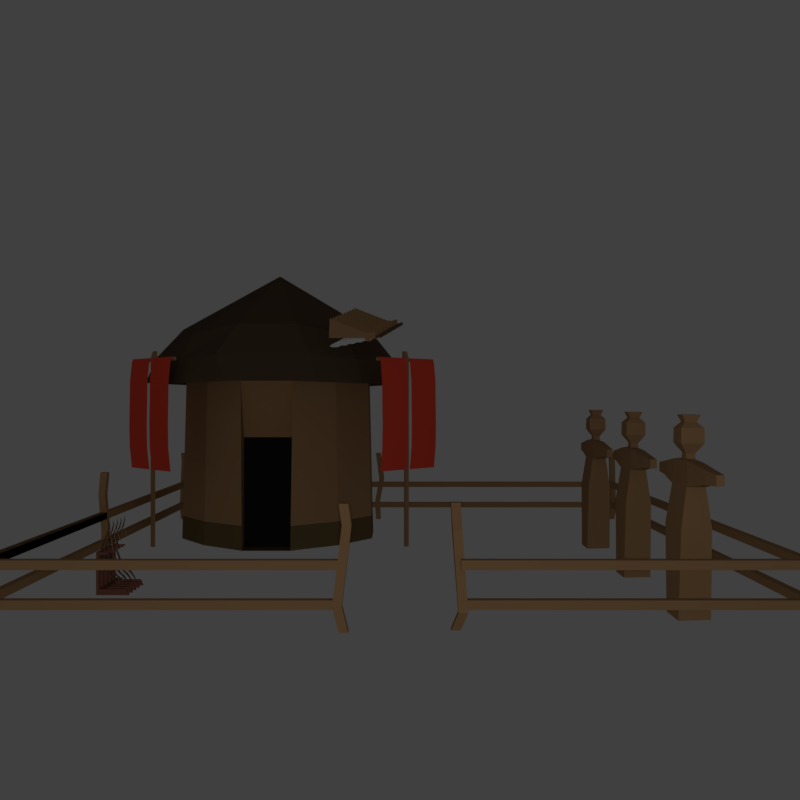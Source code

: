 # Source: Barracks_Human_.blend  (saved by Blender 2.79.0; exported with 4.5.12 LTS)
import bpy
from mathutils import Matrix  # noqa: F401  (used for matrix-valued properties, if any)

bpy.ops.wm.read_factory_settings(use_empty=True)
scene = bpy.context.scene
scene.name = 'Scene'

# ---- collections
col_collection_6 = bpy.data.collections.new('Collection 6'); scene.collection.children.link(col_collection_6)
col_collection_8 = bpy.data.collections.new('Collection 8'); scene.collection.children.link(col_collection_8)
col_collection_9 = bpy.data.collections.new('Collection 9'); scene.collection.children.link(col_collection_9)
col_collection_18 = bpy.data.collections.new('Collection 18'); scene.collection.children.link(col_collection_18)

# ---- materials (node trees are filled in below, after node groups)
mat_straw = bpy.data.materials.new('Straw')
mat_straw.alpha_threshold = 0.0
mat_straw.use_transparent_shadow = False
mat_straw.diffuse_color = (0.3424, 0.1985, 0.09584, 1.0)
mat_straw.roughness = 0.5
mat_straw.specular_intensity = 0.0
mat_hilt = bpy.data.materials.new('Hilt')
mat_hilt.alpha_threshold = 0.0
mat_hilt.use_transparent_shadow = False
mat_hilt.diffuse_color = (0.1473, 0.0757, 0.04041, 1.0)
mat_hilt.roughness = 0.5
mat_hilt.specular_intensity = 0.0
mat_black = bpy.data.materials.new('Black')
mat_black.alpha_threshold = 0.0
mat_black.use_transparent_shadow = False
mat_black.diffuse_color = (0.01109, 0.01109, 0.01109, 1.0)
mat_black.roughness = 0.5
mat_black.specular_intensity = 0.0
mat_belt = bpy.data.materials.new('Belt')
mat_belt.alpha_threshold = 0.0
mat_belt.use_transparent_shadow = False
mat_belt.diffuse_color = (0.09084, 0.06018, 0.03625, 1.0)
mat_belt.roughness = 0.5
mat_belt.specular_intensity = 0.0
mat_pants_001 = bpy.data.materials.new('Pants.001')
mat_pants_001.alpha_threshold = 0.0
mat_pants_001.use_transparent_shadow = False
mat_pants_001.diffuse_color = (0.1376, 0.092, 0.04125, 1.0)
mat_pants_001.roughness = 0.5
mat_pants_001.specular_intensity = 0.0
mat_metal_003 = bpy.data.materials.new('Metal.003')
mat_metal_003.alpha_threshold = 0.0
mat_metal_003.use_transparent_shadow = False
mat_metal_003.diffuse_color = (0.1785, 0.1498, 0.3032, 1.0)
mat_metal_003.roughness = 0.5
mat_metal_003.specular_intensity = 0.0
mat_metal_dark_002 = bpy.data.materials.new('Metal Dark.002')
mat_metal_dark_002.alpha_threshold = 0.0
mat_metal_dark_002.use_transparent_shadow = False
mat_metal_dark_002.diffuse_color = (0.09694, 0.07576, 0.1523, 1.0)
mat_metal_dark_002.roughness = 0.5
mat_metal_dark_002.specular_intensity = 0.0
mat_blade_002 = bpy.data.materials.new('Blade.002')
mat_blade_002.alpha_threshold = 0.0
mat_blade_002.use_transparent_shadow = False
mat_blade_002.diffuse_color = (0.5705, 0.5705, 0.5705, 1.0)
mat_blade_002.roughness = 0.5
mat_blade_highlight_002 = bpy.data.materials.new('Blade highlight.002')
mat_blade_highlight_002.alpha_threshold = 0.0
mat_blade_highlight_002.use_transparent_shadow = False
mat_blade_highlight_002.diffuse_color = (1.0, 1.0, 1.0, 1.0)
mat_blade_highlight_002.roughness = 0.5
mat_underclothes_001 = bpy.data.materials.new('Underclothes.001')
mat_underclothes_001.alpha_threshold = 0.0
mat_underclothes_001.use_transparent_shadow = False
mat_underclothes_001.diffuse_color = (0.05222, 0.05222, 0.05222, 1.0)
mat_underclothes_001.roughness = 0.5
mat_underclothes_001.specular_intensity = 0.0
mat_skin = bpy.data.materials.new('Skin')
mat_skin.alpha_threshold = 0.0
mat_skin.use_transparent_shadow = False
mat_skin.diffuse_color = (0.9404, 0.6221, 0.3694, 1.0)
mat_skin.roughness = 0.5
mat_skin.specular_intensity = 0.0
mat_skin.line_color = (0.0, 0.0, 0.0, 1.0)
mat_wood = bpy.data.materials.new('Wood')
mat_wood.alpha_threshold = 0.0
mat_wood.use_transparent_shadow = False
mat_wood.diffuse_color = (0.1845, 0.0719, 0.05061, 1.0)
mat_wood.roughness = 0.5
mat_wood.specular_intensity = 0.0
mat_emblem = bpy.data.materials.new('Emblem')
mat_emblem.alpha_threshold = 0.0
mat_emblem.use_transparent_shadow = False
mat_emblem.diffuse_color = (0.8, 0.06998, 0.03708, 1.0)
mat_emblem.roughness = 0.5
mat_emblem.specular_intensity = 0.0

# ---- material node trees

# ---- world
world_world = bpy.data.worlds.new('World'); scene.world = world_world
world_world.color = (0.05088, 0.05088, 0.05088)
world_world.use_sun_shadow = False
world_world.sun_shadow_jitter_overblur = 0.0
world_world.cycles.sampling_method = 'MANUAL'

# ---- cameras
cam_camera = bpy.data.cameras.new('Camera')
cam_camera.clip_end = 100.0
cam_camera.lens = 35.0
cam_camera.sensor_width = 32.0
cam_camera.sensor_height = 18.0
cam_camera.display_size = 2.0
cam_camera.dof.focus_distance = 0.0
cam_camera.dof.aperture_fstop = 128.0
cam_camera.dof.aperture_blades = 6

# ---- lights
light_point = bpy.data.lights.new('Point', 'POINT')
light_point.transmission_factor = 0.0
light_point.energy = 500.0
light_point.shadow_buffer_clip_start = 0.5
light_point.shadow_soft_size = 0.1
light_point.shadow_maximum_resolution = 0.006
light_point.use_absolute_resolution = True

# ---- meshes
me_cube_002 = bpy.data.meshes.new('Cube.002')
me_cube_002.from_pydata([], [], [])
me_cube_002.use_remesh_preserve_volume = False
me_cube_002.use_remesh_preserve_attributes = False
me_cube_002.use_mirror_vertex_groups = False
me_cube_002.update()
me_cube_020 = bpy.data.meshes.new('Cube.020')
me_cube_020.from_pydata([(-1.0, -1.0, -21.0), (-1.0, 0.06589, 45.72), (-0.6161, 0.2525, -21.0), (-1.0, 1.0, 45.72), (1.0, -1.0, -21.0), (1.0, 0.06589, 45.72), (0.6161, 0.2525, -21.0), (1.0, 1.0, 45.72), (-1.0, -1.0, 43.38), (-1.0, 1.0, 43.38), (1.0, 1.0, 43.38), (1.0, -1.0, 43.38), (-0.6161, 0.2525, 42.23), (0.6161, 0.2525, 42.23), (1.0, -1.0, 42.23), (-1.0, -1.0, 42.23), (16.0, 1.0, 43.38), (16.0, -1.0, 43.38), (16.0, 1.0, 42.23), (14.05, -0.3538, 42.23), (-14.05, -0.3538, 42.23), (-16.0, -1.0, 43.38), (-16.0, 1.0, 43.38), (-16.0, 1.0, 42.23)], [], [(8, 1, 3, 9), (9, 3, 7, 10), (10, 7, 5, 11), (11, 5, 1, 8), (2, 6, 4, 0), (7, 3, 1, 5), (14, 11, 8, 15), (14, 13, 18, 19), (12, 9, 10, 13), (12, 15, 20, 23), (0, 15, 12, 2), (2, 12, 13, 6), (6, 13, 14, 4), (4, 14, 15, 0), (18, 16, 17, 19), (11, 14, 19, 17), (13, 10, 16, 18), (10, 11, 17, 16), (20, 21, 22, 23), (9, 12, 23, 22), (15, 8, 21, 20), (8, 9, 22, 21)])
me_cube_020.materials.append(mat_straw)
me_cube_020.use_remesh_preserve_volume = False
me_cube_020.use_remesh_preserve_attributes = False
me_cube_020.use_mirror_x = True
me_cube_020.update()
me_cube_009 = bpy.data.meshes.new('Cube.009')
me_cube_009.from_pydata([(-1.0, -1.0, -21.0), (-1.0, 0.06589, 45.72), (-0.6161, 0.2525, -21.0), (-1.0, 1.0, 45.72), (1.0, -1.0, -21.0), (1.0, 0.06589, 45.72), (0.6161, 0.2525, -21.0), (1.0, 1.0, 45.72), (-1.0, -1.0, 43.38), (-1.0, 1.0, 43.38), (1.0, 1.0, 43.38), (1.0, -1.0, 43.38), (-0.6161, 0.2525, 42.23), (0.6161, 0.2525, 42.23), (1.0, -1.0, 42.23), (-1.0, -1.0, 42.23), (16.0, 1.0, 43.38), (16.0, -1.0, 43.38), (16.0, 1.0, 42.23), (14.05, -0.3538, 42.23), (-14.05, -0.3538, 42.23), (-16.0, -1.0, 43.38), (-16.0, 1.0, 43.38), (-16.0, 1.0, 42.23)], [], [(8, 1, 3, 9), (9, 3, 7, 10), (10, 7, 5, 11), (11, 5, 1, 8), (2, 6, 4, 0), (7, 3, 1, 5), (14, 11, 8, 15), (14, 13, 18, 19), (12, 9, 10, 13), (12, 15, 20, 23), (0, 15, 12, 2), (2, 12, 13, 6), (6, 13, 14, 4), (4, 14, 15, 0), (18, 16, 17, 19), (11, 14, 19, 17), (13, 10, 16, 18), (10, 11, 17, 16), (20, 21, 22, 23), (9, 12, 23, 22), (15, 8, 21, 20), (8, 9, 22, 21)])
me_cube_009.materials.append(mat_straw)
me_cube_009.use_remesh_preserve_volume = False
me_cube_009.use_remesh_preserve_attributes = False
me_cube_009.use_mirror_x = True
me_cube_009.update()
me_cube_063 = bpy.data.meshes.new('Cube.063')
me_cube_063.from_pydata([(-1.0, -1.0, -37.37), (-1.0, -1.0, 0.06601), (-1.0, 1.0, -37.37), (-1.0, 1.0, 0.06601), (1.0, -1.0, -37.37), (1.0, -1.0, 0.06601), (1.0, 1.0, -37.37), (1.0, 1.0, 0.06601)], [], [(0, 1, 3, 2), (2, 3, 7, 6), (6, 7, 5, 4), (4, 5, 1, 0), (2, 6, 4, 0), (7, 3, 1, 5)])
me_cube_063.materials.append(mat_straw)
me_cube_063.use_remesh_preserve_volume = False
me_cube_063.use_remesh_preserve_attributes = False
me_cube_063.use_mirror_vertex_groups = False
me_cube_063.update()
me_cube_062 = bpy.data.meshes.new('Cube.062')
me_cube_062.from_pydata([(-1.0, -1.0, -37.37), (-1.0, -1.0, 0.06601), (-1.0, 1.0, -37.37), (-1.0, 1.0, 0.06601), (1.0, -1.0, -37.37), (1.0, -1.0, 0.06601), (1.0, 1.0, -37.37), (1.0, 1.0, 0.06601)], [], [(0, 1, 3, 2), (2, 3, 7, 6), (6, 7, 5, 4), (4, 5, 1, 0), (2, 6, 4, 0), (7, 3, 1, 5)])
me_cube_062.materials.append(mat_straw)
me_cube_062.use_remesh_preserve_volume = False
me_cube_062.use_remesh_preserve_attributes = False
me_cube_062.use_mirror_vertex_groups = False
me_cube_062.update()
me_cube_061 = bpy.data.meshes.new('Cube.061')
me_cube_061.from_pydata([(-1.0, -1.0, -39.52), (-1.0, -1.0, -3.27), (-1.0, 1.0, -39.52), (-1.0, 1.0, -3.27), (1.0, -1.0, -39.52), (1.0, -1.0, -3.27), (1.0, 1.0, -39.52), (1.0, 1.0, -3.27)], [], [(0, 1, 3, 2), (2, 3, 7, 6), (6, 7, 5, 4), (4, 5, 1, 0), (2, 6, 4, 0), (7, 3, 1, 5)])
me_cube_061.materials.append(mat_straw)
me_cube_061.use_remesh_preserve_volume = False
me_cube_061.use_remesh_preserve_attributes = False
me_cube_061.use_mirror_vertex_groups = False
me_cube_061.update()
me_cube_060 = bpy.data.meshes.new('Cube.060')
me_cube_060.from_pydata([(-1.0, -1.0, -39.52), (-1.0, -1.0, -3.27), (-1.0, 1.0, -39.52), (-1.0, 1.0, -3.27), (1.0, -1.0, -39.52), (1.0, -1.0, -3.27), (1.0, 1.0, -39.52), (1.0, 1.0, -3.27)], [], [(0, 1, 3, 2), (2, 3, 7, 6), (6, 7, 5, 4), (4, 5, 1, 0), (2, 6, 4, 0), (7, 3, 1, 5)])
me_cube_060.materials.append(mat_straw)
me_cube_060.use_remesh_preserve_volume = False
me_cube_060.use_remesh_preserve_attributes = False
me_cube_060.use_mirror_vertex_groups = False
me_cube_060.update()
me_cube_059 = bpy.data.meshes.new('Cube.059')
me_cube_059.from_pydata([(-1.0, -1.0, -39.52), (-1.0, -1.0, 7.239), (-1.0, 1.0, -39.52), (-1.0, 1.0, 7.239), (1.0, -1.0, -39.52), (1.0, -1.0, 7.239), (1.0, 1.0, -39.52), (1.0, 1.0, 7.239)], [], [(0, 1, 3, 2), (2, 3, 7, 6), (6, 7, 5, 4), (4, 5, 1, 0), (2, 6, 4, 0), (7, 3, 1, 5)])
me_cube_059.materials.append(mat_straw)
me_cube_059.use_remesh_preserve_volume = False
me_cube_059.use_remesh_preserve_attributes = False
me_cube_059.use_mirror_vertex_groups = False
me_cube_059.update()
me_cube_058 = bpy.data.meshes.new('Cube.058')
me_cube_058.from_pydata([(-1.0, -1.0, -39.52), (-1.0, -1.0, 7.239), (-1.0, 1.0, -39.52), (-1.0, 1.0, 7.239), (1.0, -1.0, -39.52), (1.0, -1.0, 7.239), (1.0, 1.0, -39.52), (1.0, 1.0, 7.239)], [], [(0, 1, 3, 2), (2, 3, 7, 6), (6, 7, 5, 4), (4, 5, 1, 0), (2, 6, 4, 0), (7, 3, 1, 5)])
me_cube_058.materials.append(mat_straw)
me_cube_058.use_remesh_preserve_volume = False
me_cube_058.use_remesh_preserve_attributes = False
me_cube_058.use_mirror_vertex_groups = False
me_cube_058.update()
me_cube_057 = bpy.data.meshes.new('Cube.057')
me_cube_057.from_pydata([(-1.0, -1.0, -39.52), (-1.0, -1.0, 0.06601), (-1.0, 1.0, -39.52), (-1.0, 1.0, 0.06601), (1.0, -1.0, -39.52), (1.0, -1.0, 0.06601), (1.0, 1.0, -39.52), (1.0, 1.0, 0.06601)], [], [(0, 1, 3, 2), (2, 3, 7, 6), (6, 7, 5, 4), (4, 5, 1, 0), (2, 6, 4, 0), (7, 3, 1, 5)])
me_cube_057.materials.append(mat_straw)
me_cube_057.use_remesh_preserve_volume = False
me_cube_057.use_remesh_preserve_attributes = False
me_cube_057.use_mirror_vertex_groups = False
me_cube_057.update()
me_cube_056 = bpy.data.meshes.new('Cube.056')
me_cube_056.from_pydata([(-1.0, -1.0, -39.52), (-1.0, -1.0, 0.06601), (-1.0, 1.0, -39.52), (-1.0, 1.0, 0.06601), (1.0, -1.0, -39.52), (1.0, -1.0, 0.06601), (1.0, 1.0, -39.52), (1.0, 1.0, 0.06601)], [], [(0, 1, 3, 2), (2, 3, 7, 6), (6, 7, 5, 4), (4, 5, 1, 0), (2, 6, 4, 0), (7, 3, 1, 5)])
me_cube_056.materials.append(mat_straw)
me_cube_056.use_remesh_preserve_volume = False
me_cube_056.use_remesh_preserve_attributes = False
me_cube_056.use_mirror_vertex_groups = False
me_cube_056.update()
me_cube_055 = bpy.data.meshes.new('Cube.055')
me_cube_055.from_pydata([(-1.0, -1.0, -12.31), (-1.0, -1.0, 1.0), (-1.0, 1.0, -12.31), (-1.0, 1.0, 1.0), (1.0, -1.0, -12.31), (1.0, -1.0, 1.0), (1.0, 1.0, -12.31), (1.0, 1.0, 1.0), (0.3696, -1.0, -7.166), (0.3696, 1.0, -7.166), (2.37, 1.0, -7.166), (2.37, -1.0, -7.166), (-1.317, -1.0, -2.576), (-1.317, 1.0, -2.576), (0.6831, 1.0, -2.576), (0.6831, -1.0, -2.576)], [], [(12, 1, 3, 13), (13, 3, 7, 14), (14, 7, 5, 15), (15, 5, 1, 12), (2, 6, 4, 0), (7, 3, 1, 5), (4, 11, 8, 0), (6, 10, 11, 4), (2, 9, 10, 6), (0, 8, 9, 2), (11, 15, 12, 8), (10, 14, 15, 11), (9, 13, 14, 10), (8, 12, 13, 9)])
me_cube_055.materials.append(mat_straw)
me_cube_055.use_remesh_preserve_volume = False
me_cube_055.use_remesh_preserve_attributes = False
me_cube_055.use_mirror_vertex_groups = False
me_cube_055.update()
me_cube_054 = bpy.data.meshes.new('Cube.054')
me_cube_054.from_pydata([(-1.0, -1.0, -12.31), (-1.0, -1.0, 1.0), (-1.0, 1.0, -12.31), (-1.0, 1.0, 1.0), (1.0, -1.0, -12.31), (1.0, -1.0, 1.0), (1.0, 1.0, -12.31), (1.0, 1.0, 1.0), (-1.0, 0.523, -0.5374), (-1.0, 2.523, -0.5374), (1.0, 2.523, -0.5374), (1.0, 0.523, -0.5374), (-1.0, 0.5597, -7.024), (1.0, 0.5597, -7.024), (1.0, -1.44, -7.024), (-1.0, -1.44, -7.024)], [], [(8, 1, 3, 9), (9, 3, 7, 10), (10, 7, 5, 11), (11, 5, 1, 8), (2, 6, 4, 0), (7, 3, 1, 5), (14, 11, 8, 15), (13, 10, 11, 14), (12, 9, 10, 13), (15, 8, 9, 12), (0, 15, 12, 2), (2, 12, 13, 6), (6, 13, 14, 4), (4, 14, 15, 0)])
me_cube_054.materials.append(mat_straw)
me_cube_054.use_remesh_preserve_volume = False
me_cube_054.use_remesh_preserve_attributes = False
me_cube_054.use_mirror_vertex_groups = False
me_cube_054.update()
me_cube_053 = bpy.data.meshes.new('Cube.053')
me_cube_053.from_pydata([(-1.0, -1.0, -46.65), (-1.0, -1.0, -0.458), (-1.0, 1.0, -46.65), (-1.0, 1.0, -0.458), (1.0, -1.0, -46.65), (1.0, -1.0, -0.458), (1.0, 1.0, -46.65), (1.0, 1.0, -0.458)], [], [(0, 1, 3, 2), (2, 3, 7, 6), (6, 7, 5, 4), (4, 5, 1, 0), (2, 6, 4, 0), (7, 3, 1, 5)])
me_cube_053.materials.append(mat_straw)
me_cube_053.use_remesh_preserve_volume = False
me_cube_053.use_remesh_preserve_attributes = False
me_cube_053.use_mirror_vertex_groups = False
me_cube_053.update()
me_cube_052 = bpy.data.meshes.new('Cube.052')
me_cube_052.from_pydata([(-1.0, -1.0, -46.65), (-1.0, -1.0, 0.06601), (-1.0, 1.0, -46.65), (-1.0, 1.0, 0.06601), (1.0, -1.0, -46.65), (1.0, -1.0, 0.06601), (1.0, 1.0, -46.65), (1.0, 1.0, 0.06601)], [], [(0, 1, 3, 2), (2, 3, 7, 6), (6, 7, 5, 4), (4, 5, 1, 0), (2, 6, 4, 0), (7, 3, 1, 5)])
me_cube_052.materials.append(mat_straw)
me_cube_052.use_remesh_preserve_volume = False
me_cube_052.use_remesh_preserve_attributes = False
me_cube_052.use_mirror_vertex_groups = False
me_cube_052.update()
me_cube_051 = bpy.data.meshes.new('Cube.051')
me_cube_051.from_pydata([(-1.0, -1.0, -45.89), (-1.0, -1.0, -7.779), (-1.0, 1.0, -45.89), (-1.0, 1.0, -7.779), (1.0, -1.0, -45.89), (1.0, -1.0, -7.779), (1.0, 1.0, -45.89), (1.0, 1.0, -7.779)], [], [(0, 1, 3, 2), (2, 3, 7, 6), (6, 7, 5, 4), (4, 5, 1, 0), (2, 6, 4, 0), (7, 3, 1, 5)])
me_cube_051.materials.append(mat_straw)
me_cube_051.use_remesh_preserve_volume = False
me_cube_051.use_remesh_preserve_attributes = False
me_cube_051.use_mirror_vertex_groups = False
me_cube_051.update()
me_cube_050 = bpy.data.meshes.new('Cube.050')
me_cube_050.from_pydata([(-1.0, -1.0, -38.22), (-1.0, -1.0, 0.2412), (-1.0, 1.0, -38.22), (-1.0, 1.0, 0.2412), (1.0, -1.0, -38.22), (1.0, -1.0, 0.2412), (1.0, 1.0, -38.22), (1.0, 1.0, 0.2412)], [], [(0, 1, 3, 2), (2, 3, 7, 6), (6, 7, 5, 4), (4, 5, 1, 0), (2, 6, 4, 0), (7, 3, 1, 5)])
me_cube_050.materials.append(mat_straw)
me_cube_050.use_remesh_preserve_volume = False
me_cube_050.use_remesh_preserve_attributes = False
me_cube_050.use_mirror_vertex_groups = False
me_cube_050.update()
me_cube_049 = bpy.data.meshes.new('Cube.049')
me_cube_049.from_pydata([(-1.0, -1.0, -38.22), (-1.0, -1.0, -0.458), (-1.0, 1.0, -38.22), (-1.0, 1.0, -0.458), (1.0, -1.0, -38.22), (1.0, -1.0, -0.458), (1.0, 1.0, -38.22), (1.0, 1.0, -0.458)], [], [(0, 1, 3, 2), (2, 3, 7, 6), (6, 7, 5, 4), (4, 5, 1, 0), (2, 6, 4, 0), (7, 3, 1, 5)])
me_cube_049.materials.append(mat_straw)
me_cube_049.use_remesh_preserve_volume = False
me_cube_049.use_remesh_preserve_attributes = False
me_cube_049.use_mirror_vertex_groups = False
me_cube_049.update()
me_cube_048 = bpy.data.meshes.new('Cube.048')
me_cube_048.from_pydata([(-1.0, -1.0, -45.89), (-1.0, -1.0, -7.779), (-1.0, 1.0, -45.89), (-1.0, 1.0, -7.779), (1.0, -1.0, -45.89), (1.0, -1.0, -7.779), (1.0, 1.0, -45.89), (1.0, 1.0, -7.779)], [], [(0, 1, 3, 2), (2, 3, 7, 6), (6, 7, 5, 4), (4, 5, 1, 0), (2, 6, 4, 0), (7, 3, 1, 5)])
me_cube_048.materials.append(mat_straw)
me_cube_048.use_remesh_preserve_volume = False
me_cube_048.use_remesh_preserve_attributes = False
me_cube_048.use_mirror_vertex_groups = False
me_cube_048.update()
me_cube_047 = bpy.data.meshes.new('Cube.047')
me_cube_047.from_pydata([(-1.0, -1.0, -45.89), (-1.0, -1.0, -7.779), (-1.0, 1.0, -45.89), (-1.0, 1.0, -7.779), (1.0, -1.0, -45.89), (1.0, -1.0, -7.779), (1.0, 1.0, -45.89), (1.0, 1.0, -7.779)], [], [(0, 1, 3, 2), (2, 3, 7, 6), (6, 7, 5, 4), (4, 5, 1, 0), (2, 6, 4, 0), (7, 3, 1, 5)])
me_cube_047.materials.append(mat_straw)
me_cube_047.use_remesh_preserve_volume = False
me_cube_047.use_remesh_preserve_attributes = False
me_cube_047.use_mirror_vertex_groups = False
me_cube_047.update()
me_cube_046 = bpy.data.meshes.new('Cube.046')
me_cube_046.from_pydata([(-1.0, -1.0, -46.65), (-1.0, -1.0, 0.06601), (-1.0, 1.0, -46.65), (-1.0, 1.0, 0.06601), (1.0, -1.0, -46.65), (1.0, -1.0, 0.06601), (1.0, 1.0, -46.65), (1.0, 1.0, 0.06601)], [], [(0, 1, 3, 2), (2, 3, 7, 6), (6, 7, 5, 4), (4, 5, 1, 0), (2, 6, 4, 0), (7, 3, 1, 5)])
me_cube_046.materials.append(mat_straw)
me_cube_046.use_remesh_preserve_volume = False
me_cube_046.use_remesh_preserve_attributes = False
me_cube_046.use_mirror_vertex_groups = False
me_cube_046.update()
me_cube_045 = bpy.data.meshes.new('Cube.045')
me_cube_045.from_pydata([(-1.0, -1.0, -46.65), (-1.0, -1.0, -0.458), (-1.0, 1.0, -46.65), (-1.0, 1.0, -0.458), (1.0, -1.0, -46.65), (1.0, -1.0, -0.458), (1.0, 1.0, -46.65), (1.0, 1.0, -0.458)], [], [(0, 1, 3, 2), (2, 3, 7, 6), (6, 7, 5, 4), (4, 5, 1, 0), (2, 6, 4, 0), (7, 3, 1, 5)])
me_cube_045.materials.append(mat_straw)
me_cube_045.use_remesh_preserve_volume = False
me_cube_045.use_remesh_preserve_attributes = False
me_cube_045.use_mirror_vertex_groups = False
me_cube_045.update()
me_cube_044 = bpy.data.meshes.new('Cube.044')
me_cube_044.from_pydata([(-1.0, -1.0, -12.31), (-1.0, -1.0, 1.0), (-1.0, 1.0, -12.31), (-1.0, 1.0, 1.0), (1.0, -1.0, -12.31), (1.0, -1.0, 1.0), (1.0, 1.0, -12.31), (1.0, 1.0, 1.0), (-1.0, -0.1679, -3.657), (-1.0, 1.832, -3.657), (1.0, 1.832, -3.657), (1.0, -0.1679, -3.657), (-1.0, -0.7349, -9.105), (1.0, -0.7349, -9.105), (1.0, -2.735, -9.105), (-1.0, -2.735, -9.105)], [], [(8, 1, 3, 9), (9, 3, 7, 10), (10, 7, 5, 11), (11, 5, 1, 8), (2, 6, 4, 0), (7, 3, 1, 5), (14, 11, 8, 15), (13, 10, 11, 14), (12, 9, 10, 13), (15, 8, 9, 12), (0, 15, 12, 2), (2, 12, 13, 6), (6, 13, 14, 4), (4, 14, 15, 0)])
me_cube_044.materials.append(mat_straw)
me_cube_044.use_remesh_preserve_volume = False
me_cube_044.use_remesh_preserve_attributes = False
me_cube_044.use_mirror_vertex_groups = False
me_cube_044.update()
me_cube_042 = bpy.data.meshes.new('Cube.042')
me_cube_042.from_pydata([(-1.0, -1.0, -12.31), (-1.0, -1.0, 1.0), (-1.0, 1.0, -12.31), (-1.0, 1.0, 1.0), (1.0, -1.0, -12.31), (1.0, -1.0, 1.0), (1.0, 1.0, -12.31), (1.0, 1.0, 1.0), (0.3931, -3.4, -1.071), (0.3931, -1.4, -1.071), (2.393, -1.4, -1.071), (2.393, -3.4, -1.071), (-0.694, 2.301, -9.381), (1.266, 2.387, -9.575), (1.415, 0.4176, -9.417), (-0.5451, 0.3315, -9.223)], [], [(8, 1, 3, 9), (9, 3, 7, 10), (10, 7, 5, 11), (11, 5, 1, 8), (2, 6, 4, 0), (7, 3, 1, 5), (14, 11, 8, 15), (13, 10, 11, 14), (12, 9, 10, 13), (15, 8, 9, 12), (0, 15, 12, 2), (2, 12, 13, 6), (6, 13, 14, 4), (4, 14, 15, 0)])
me_cube_042.materials.append(mat_straw)
me_cube_042.use_remesh_preserve_volume = False
me_cube_042.use_remesh_preserve_attributes = False
me_cube_042.use_mirror_vertex_groups = False
me_cube_042.update()
me_cube_041 = bpy.data.meshes.new('Cube.041')
me_cube_041.from_pydata([(-1.0, -1.0, -12.31), (-1.0, -1.0, 1.0), (-1.0, 1.0, -12.31), (-1.0, 1.0, 1.0), (1.0, -1.0, -12.31), (1.0, -1.0, 1.0), (1.0, 1.0, -12.31), (1.0, 1.0, 1.0), (-1.0, -2.531, -1.479), (-1.0, -0.5308, -1.479), (1.0, -0.5308, -1.479), (1.0, -2.531, -1.479), (-1.019, -0.4129, -6.928), (0.9104, -0.6787, -6.7), (0.7422, -2.626, -6.912), (-1.187, -2.36, -7.14)], [], [(8, 1, 3, 9), (9, 3, 7, 10), (10, 7, 5, 11), (11, 5, 1, 8), (2, 6, 4, 0), (7, 3, 1, 5), (14, 11, 8, 15), (13, 10, 11, 14), (12, 9, 10, 13), (15, 8, 9, 12), (0, 15, 12, 2), (2, 12, 13, 6), (6, 13, 14, 4), (4, 14, 15, 0)])
me_cube_041.materials.append(mat_straw)
me_cube_041.use_remesh_preserve_volume = False
me_cube_041.use_remesh_preserve_attributes = False
me_cube_041.use_mirror_vertex_groups = False
me_cube_041.update()
me_cube_040 = bpy.data.meshes.new('Cube.040')
me_cube_040.from_pydata([(-1.0, -1.0, -12.31), (-1.0, -1.0, 1.0), (-1.0, 1.0, -12.31), (-1.0, 1.0, 1.0), (1.0, -1.0, -12.31), (1.0, -1.0, 1.0), (1.0, 1.0, -12.31), (1.0, 1.0, 1.0), (-0.2245, -1.0, -0.7452), (-0.2245, 1.0, -0.7452), (1.775, 1.0, -0.7452), (1.775, -1.0, -0.7452), (-0.8851, -0.1114, -10.59), (1.115, -0.1114, -10.59), (1.115, -2.111, -10.59), (-0.8851, -2.111, -10.59)], [], [(8, 1, 3, 9), (9, 3, 7, 10), (10, 7, 5, 11), (11, 5, 1, 8), (2, 6, 4, 0), (7, 3, 1, 5), (14, 11, 8, 15), (13, 10, 11, 14), (12, 9, 10, 13), (15, 8, 9, 12), (0, 15, 12, 2), (2, 12, 13, 6), (6, 13, 14, 4), (4, 14, 15, 0)])
me_cube_040.materials.append(mat_straw)
me_cube_040.use_remesh_preserve_volume = False
me_cube_040.use_remesh_preserve_attributes = False
me_cube_040.use_mirror_vertex_groups = False
me_cube_040.update()
me_cube_039 = bpy.data.meshes.new('Cube.039')
me_cube_039.from_pydata([(-1.0, -1.0, -12.31), (-1.0, -1.0, 1.0), (-1.0, 1.0, -12.31), (-1.0, 1.0, 1.0), (1.0, -1.0, -12.31), (1.0, -1.0, 1.0), (1.0, 1.0, -12.31), (1.0, 1.0, 1.0), (-1.0, 3.934e-06, -10.98), (-1.0, 2.0, -10.98), (1.0, 2.0, -10.98), (1.0, 3.934e-06, -10.98), (-1.199, -2.288, -1.359), (-0.7168, -0.4416, -1.658), (1.199, -0.7953, -1.432), (0.7168, -2.642, -1.133)], [], [(12, 1, 3, 13), (13, 3, 7, 14), (14, 7, 5, 15), (15, 5, 1, 12), (2, 6, 4, 0), (7, 3, 1, 5), (4, 11, 8, 0), (6, 10, 11, 4), (2, 9, 10, 6), (0, 8, 9, 2), (11, 15, 12, 8), (10, 14, 15, 11), (9, 13, 14, 10), (8, 12, 13, 9)])
me_cube_039.materials.append(mat_straw)
me_cube_039.use_remesh_preserve_volume = False
me_cube_039.use_remesh_preserve_attributes = False
me_cube_039.use_mirror_vertex_groups = False
me_cube_039.update()
me_cube_037 = bpy.data.meshes.new('Cube.037')
me_cube_037.from_pydata([(-1.0, -1.0, -12.31), (-1.0, -1.0, 1.0), (-1.0, 1.0, -12.31), (-1.0, 1.0, 1.0), (1.0, -1.0, -12.31), (1.0, -1.0, 1.0), (1.0, 1.0, -12.31), (1.0, 1.0, 1.0), (-2.36, -1.0, -1.661), (-2.36, 1.0, -1.661), (-0.3602, 1.0, -1.661), (-0.3602, -1.0, -1.661), (-0.3449, 1.0, -10.1), (1.655, 1.0, -10.1), (1.655, -1.0, -10.1), (-0.3449, -1.0, -10.1)], [], [(8, 1, 3, 9), (9, 3, 7, 10), (10, 7, 5, 11), (11, 5, 1, 8), (2, 6, 4, 0), (7, 3, 1, 5), (14, 11, 8, 15), (13, 10, 11, 14), (12, 9, 10, 13), (15, 8, 9, 12), (0, 15, 12, 2), (2, 12, 13, 6), (6, 13, 14, 4), (4, 14, 15, 0)])
me_cube_037.materials.append(mat_straw)
me_cube_037.use_remesh_preserve_volume = False
me_cube_037.use_remesh_preserve_attributes = False
me_cube_037.use_mirror_vertex_groups = False
me_cube_037.update()
me_cube_036 = bpy.data.meshes.new('Cube.036')
me_cube_036.from_pydata([(-1.0, -1.0, -12.31), (-1.0, -1.0, 1.0), (-1.0, 1.0, -12.31), (-1.0, 1.0, 1.0), (1.0, -1.0, -12.31), (1.0, -1.0, 1.0), (1.0, 1.0, -12.31), (1.0, 1.0, 1.0), (-0.2815, -1.0, -9.646), (-0.2815, 1.0, -9.646), (1.719, 1.0, -9.646), (1.719, -1.0, -9.646), (-1.347, -1.0, -2.818), (-1.347, 1.0, -2.818), (0.6186, 1.0, -2.634), (0.6186, -1.0, -2.634)], [], [(12, 1, 3, 13), (13, 3, 7, 14), (14, 7, 5, 15), (15, 5, 1, 12), (2, 6, 4, 0), (7, 3, 1, 5), (4, 11, 8, 0), (6, 10, 11, 4), (2, 9, 10, 6), (0, 8, 9, 2), (11, 15, 12, 8), (10, 14, 15, 11), (9, 13, 14, 10), (8, 12, 13, 9)])
me_cube_036.materials.append(mat_straw)
me_cube_036.use_remesh_preserve_volume = False
me_cube_036.use_remesh_preserve_attributes = False
me_cube_036.use_mirror_vertex_groups = False
me_cube_036.update()
me_cube_022 = bpy.data.meshes.new('Cube.022')
me_cube_022.from_pydata([(7.768, 19.96, 7.025), (7.768, 23.61, 7.025), (7.768, 19.56, 6.643), (7.768, 24.01, 6.643), (-7.355, 24.16, 6.947), (-7.355, 19.4, 6.947), (-7.375, 19.18, 6.721), (-7.375, 24.39, 6.721), (-10.12, 23.91, 6.925), (-10.12, 19.65, 6.925), (-10.32, 19.5, 6.742), (-10.32, 24.06, 6.742), (-10.34, 22.47, 6.89), (-10.34, 21.09, 6.89), (-10.47, 21.01, 6.774), (-10.47, 22.56, 6.774), (-12.22, 23.2, 6.967), (-12.22, 20.36, 6.967), (-12.24, 20.32, 6.698), (-12.24, 23.25, 6.698), (-14.65, 22.46, 6.901), (-14.65, 21.1, 6.901), (-14.65, 21.1, 6.766), (-14.65, 22.47, 6.766), (-15.48, 22.84, 6.938), (-15.48, 20.73, 6.938), (-15.49, 20.73, 6.729), (-15.49, 22.84, 6.729), (-8.033, 28.81, 6.904), (-8.03, 28.95, 6.764), (-9.581, 28.8, 6.902), (-9.676, 28.93, 6.766), (-8.166, 31.74, 6.878), (-8.146, 31.78, 6.79), (-9.322, 31.74, 6.878), (-9.343, 31.78, 6.79), (-8.033, 14.75, 6.904), (-8.03, 14.61, 6.764), (-9.581, 14.77, 6.902), (-9.676, 14.64, 6.766), (-8.166, 11.83, 6.878), (-8.146, 11.78, 6.79), (-9.322, 11.83, 6.878), (-9.343, 11.78, 6.79), (7.768, 19.96, 7.025), (7.768, 23.61, 7.025), (7.768, 19.56, 6.643), (7.768, 24.01, 6.643), (-13.95, 23.15, 6.967), (-13.95, 20.41, 6.967), (-13.97, 20.4, 6.701), (-13.97, 23.17, 6.701), (-2.729, 19.36, 7.016), (-2.686, 18.85, 6.652), (-2.686, 24.72, 6.652), (-2.729, 24.2, 7.016), (-11.08, 22.45, 6.779), (-11.01, 22.39, 6.885), (-11.01, 21.18, 6.885), (-11.08, 21.12, 6.779)], [], [(53, 52, 5, 6), (4, 7, 29, 28), (54, 53, 6, 7), (52, 55, 4, 5), (55, 54, 7, 4), (11, 10, 14, 15), (5, 4, 8, 9), (7, 6, 10, 11), (9, 10, 39, 38), (57, 56, 19, 16), (10, 9, 13, 14), (8, 11, 15, 12), (9, 8, 12, 13), (49, 48, 20, 21), (58, 57, 16, 17), (56, 59, 18, 19), (59, 58, 17, 18), (23, 22, 26, 27), (51, 50, 22, 23), (50, 49, 21, 22), (48, 51, 23, 20), (25, 24, 27, 26), (22, 21, 25, 26), (20, 23, 27, 24), (21, 20, 24, 25), (30, 28, 32, 34), (8, 4, 28, 30), (7, 11, 31, 29), (11, 8, 30, 31), (32, 33, 35, 34), (31, 30, 34, 35), (29, 31, 35, 33), (28, 29, 33, 32), (36, 38, 42, 40), (5, 9, 38, 36), (6, 5, 36, 37), (10, 6, 37, 39), (41, 40, 42, 43), (37, 36, 40, 41), (39, 37, 41, 43), (38, 39, 43, 42), (3, 1, 45, 47), (1, 0, 44, 45), (2, 3, 47, 46), (0, 2, 46, 44), (16, 19, 51, 48), (18, 17, 49, 50), (19, 18, 50, 51), (17, 16, 48, 49), (1, 3, 54, 55), (0, 1, 55, 52), (3, 2, 53, 54), (2, 0, 52, 53), (14, 13, 58, 59), (15, 14, 59, 56), (13, 12, 57, 58), (12, 15, 56, 57)])
me_cube_022.polygons.foreach_set('material_index', [1, 1, 1, 1, 1, 1, 1, 1, 1, 1, 1, 1, 1, 1, 1, 1, 1, 1, 1, 1, 1, 1, 1, 1, 1, 1, 1, 1, 1, 1, 1, 1, 1, 1, 1, 1, 1, 1, 1, 1, 1, 1, 1, 1, 1, 1, 1, 1, 1, 1, 1, 1, 1, 1, 1, 1, 1])
me_cube_022.materials.append(mat_hilt)
me_cube_022.materials.append(mat_straw)
me_cube_022.use_remesh_preserve_volume = False
me_cube_022.use_remesh_preserve_attributes = False
me_cube_022.use_mirror_x = True
me_cube_022.use_mirror_topology = True
me_cube_022.update()
me_grid_001 = bpy.data.meshes.new('Grid.001')
me_grid_001.from_pydata([(-0.7593, 0.1296, 0.3359), (-0.554, -0.02268, 0.3418), (-0.3348, -0.02268, 0.3418), (-0.1296, 0.1296, 0.3359), (-0.9116, 0.3348, 0.3418), (-0.1472, 0.1472, 0.4178), (-0.2923, 0.02856, 0.4296), (0.02268, 0.3348, 0.3418), (-0.9116, 0.554, 0.3418), (-0.8603, 0.2923, 0.4296), (-0.5966, 0.8603, 0.4296), (0.02268, 0.554, 0.3418), (-0.7593, 0.7593, 0.3359), (-0.554, 0.9116, 0.3418), (-0.3348, 0.9116, 0.3418), (-0.1296, 0.7593, 0.3359), (-0.5425, 0.1103, 0.5336), (-0.7003, 0.1886, 0.5085), (-0.3464, 0.1103, 0.5336), (-0.1886, 0.1886, 0.5085), (-0.7786, 0.3464, 0.5336), (-0.4444, 0.4444, 0.7385), (-0.4444, 0.4444, 0.7385), (-0.1103, 0.3464, 0.5336), (-0.7786, 0.5425, 0.5336), (-0.4444, 0.4444, 0.7385), (-0.4444, 0.4444, 0.7385), (-0.1103, 0.5425, 0.5336), (-0.7003, 0.7003, 0.5085), (-0.5425, 0.7786, 0.5336), (-0.3464, 0.7786, 0.5336), (-0.1886, 0.7003, 0.5085), (-0.02856, 0.2923, 0.4296), (-0.02856, 0.5966, 0.4296), (-0.7417, 0.1472, 0.4178), (-0.5966, 0.02856, 0.4296), (-0.1472, 0.7417, 0.4178), (-0.2923, 0.8603, 0.4296), (-0.7417, 0.7417, 0.4178), (-0.8603, 0.5966, 0.4296), (-0.6755, 0.2134, -0.2196), (-0.5249, 0.1016, -0.2196), (-0.364, 0.1016, -0.2196), (-0.2134, 0.2134, -0.2196), (-0.7873, 0.364, -0.2196), (-0.1016, 0.364, -0.2196), (-0.7873, 0.5249, -0.2196), (-0.1016, 0.5249, -0.2196), (-0.6755, 0.6755, -0.2196), (-0.5249, 0.7873, -0.2196), (-0.364, 0.7873, -0.2196), (-0.2134, 0.6755, -0.2196), (-0.1153, 0.3713, 0.3557), (-0.2226, 0.2267, 0.3516), (-0.1153, 0.5257, 0.3557), (-0.2226, 0.6703, 0.3516), (-0.6663, 0.6703, 0.3516), (-0.5217, 0.7776, 0.3557), (-0.3573, 0.1193, 0.3557), (-0.3672, 0.7776, 0.3557), (-0.6663, 0.2267, 0.3516), (-0.7736, 0.3713, 0.3557), (-0.7736, 0.5257, 0.3557), (-0.5316, 0.1193, 0.3557), (-0.3573, 0.1835, -0.22), (-0.5316, 0.1835, -0.22), (-0.3573, 0.1835, 0.1539), (-0.5316, 0.1835, 0.1539), (-0.3573, 0.1193, 0.3557), (-0.5316, 0.1193, 0.3557), (-0.2147, 0.2154, -0.1378), (-0.5244, 0.7859, -0.1378), (-0.363, 0.1042, -0.1378), (-0.7853, 0.3651, -0.1378), (-0.7853, 0.525, -0.1378), (-0.1036, 0.3651, -0.1378), (-0.1036, 0.525, -0.1378), (-0.2147, 0.6748, -0.1378), (-0.6741, 0.6748, -0.1378), (-0.3645, 0.7859, -0.1378), (-0.6741, 0.2154, -0.1378), (-0.5259, 0.1042, -0.1378), (-0.3573, 0.1835, -0.1381), (-0.5316, 0.1835, -0.1381)], [], [(5, 32, 23, 19), (6, 5, 19, 18), (34, 35, 16, 17), (36, 37, 30, 31), (38, 39, 24, 28), (17, 16, 21, 20), (16, 18, 22, 21), (18, 19, 23, 22), (20, 21, 25, 24), (21, 22, 26, 25), (22, 23, 27, 26), (24, 25, 29, 28), (25, 26, 30, 29), (26, 27, 31, 30), (33, 36, 31, 27), (9, 34, 17, 20), (10, 38, 28, 29), (13, 12, 38, 10), (4, 0, 34, 9), (11, 15, 36, 33), (12, 8, 39, 38), (15, 14, 37, 36), (0, 1, 35, 34), (2, 3, 5, 6), (3, 7, 32, 5), (75, 70, 43, 45), (76, 75, 45, 47), (77, 76, 47, 51), (78, 71, 49, 48), (70, 72, 42, 43), (79, 77, 51, 50), (80, 73, 44, 40), (73, 74, 46, 44), (74, 78, 48, 46), (81, 80, 40, 41), (71, 79, 50, 49), (41, 42, 64, 65), (2, 1, 63, 58), (13, 14, 59, 57), (1, 0, 60, 63), (8, 12, 56, 62), (4, 8, 62, 61), (0, 4, 61, 60), (14, 15, 55, 59), (3, 2, 58, 53), (12, 13, 57, 56), (15, 11, 54, 55), (11, 7, 52, 54), (7, 3, 53, 52), (82, 83, 65, 64), (81, 41, 65, 83), (72, 58, 66, 82), (58, 63, 67, 66), (33, 27, 23, 32), (32, 7, 11, 33), (35, 6, 18, 16), (1, 2, 6, 35), (20, 24, 39, 9), (8, 4, 9, 39), (29, 30, 37, 10), (14, 13, 10, 37), (63, 58, 68, 69), (42, 72, 82, 64), (63, 81, 83, 67), (66, 67, 83, 82), (57, 59, 79, 71), (63, 60, 80, 81), (62, 56, 78, 74), (61, 62, 74, 73), (60, 61, 73, 80), (59, 55, 77, 79), (53, 58, 72, 70), (56, 57, 71, 78), (55, 54, 76, 77), (54, 52, 75, 76), (52, 53, 70, 75), (40, 44, 46, 48, 49, 50, 51, 47, 45, 43, 42, 41)])
me_grid_001.polygons.foreach_set('material_index', [2, 2, 2, 2, 2, 2, 2, 2, 2, 2, 2, 2, 2, 2, 2, 2, 2, 2, 2, 2, 2, 2, 2, 2, 2, 3, 3, 3, 3, 3, 3, 3, 3, 3, 3, 3, 2, 2, 2, 2, 2, 2, 2, 2, 2, 2, 2, 2, 2, 1, 0, 0, 0, 2, 2, 2, 2, 2, 2, 2, 2, 2, 0, 0, 1, 0, 0, 0, 0, 0, 0, 0, 0, 0, 0, 0, 3])
me_grid_001.materials.append(mat_straw)
me_grid_001.materials.append(mat_black)
me_grid_001.materials.append(mat_belt)
me_grid_001.materials.append(mat_pants_001)
me_grid_001.use_remesh_preserve_volume = False
me_grid_001.use_remesh_preserve_attributes = False
me_grid_001.use_mirror_vertex_groups = False
me_grid_001.update()
me_cube_030 = bpy.data.meshes.new('Cube.030')
me_cube_030.from_pydata([(-0.4739, -1.031, -1.0), (-0.4739, -1.031, 1.211), (-0.4724, 1.0, -1.0), (-0.4724, 1.0, 1.0), (0.4739, -1.031, -1.0), (0.4739, -1.031, 1.211), (0.4724, 1.0, -1.0), (0.4724, 1.0, 1.0), (0.0, 1.0, -1.211), (0.0, 1.0, 1.211), (0.0, -1.033, -1.211), (0.0, -1.033, 1.211), (-0.4724, 0.8, -0.632), (-0.4724, 0.6, -1.281), (-0.4724, 0.4, -0.632), (-0.4724, 0.2, -1.281), (-0.4724, 0.0, -0.632), (-0.4724, -0.2, -1.281), (-0.4724, -0.4, -0.632), (-0.4724, -0.6, -1.281), (-0.4724, -0.8, -0.632), (-0.4724, -0.8, 1.368), (-0.4724, -0.6, 0.7189), (-0.4724, -0.4, 1.368), (-0.4724, -0.2, 0.7189), (-0.4724, 0.0, 1.368), (-0.4724, 0.2, 0.7189), (-0.4724, 0.4, 1.368), (-0.4724, 0.6, 0.7189), (-0.4724, 0.8, 1.368), (0.4724, -0.8, -0.632), (0.4724, -0.6, -1.281), (0.4724, -0.4, -0.632), (0.4724, -0.2, -1.281), (0.4724, 0.0, -0.632), (0.4724, 0.2, -1.281), (0.4724, 0.4, -0.632), (0.4724, 0.6, -1.281), (0.4724, 0.8, -0.632), (0.4724, 0.8, 1.368), (0.4724, 0.6, 0.7189), (0.4724, 0.4, 1.368), (0.4724, 0.2, 0.7189), (0.4724, 0.0, 1.368), (0.4724, -0.2, 0.7189), (0.4724, -0.4, 1.368), (0.4724, -0.6, 0.7189), (0.4724, -0.8, 1.368), (0.0, 0.8, 1.58), (0.0, 0.6, 0.9304), (0.0, 0.4, 1.58), (0.0, 0.2, 0.9304), (0.0, 0.0, 1.58), (0.0, -0.2, 0.9304), (0.0, -0.4, 1.58), (0.0, -0.6, 0.9304), (0.0, -0.8, 1.58), (0.0, 0.8, -0.8434), (0.0, 0.6, -1.493), (0.0, 0.4, -0.8434), (0.0, 0.2, -1.493), (0.0, 0.0, -0.8434), (0.0, -0.2, -1.493), (0.0, -0.4, -0.8434), (0.0, -0.6, -1.493), (0.0, -0.8, -0.8434), (-0.7773, -1.161, 0.0), (-0.4724, 1.0, 0.0), (0.4724, 1.0, 0.0), (0.7773, -1.161, 0.0), (0.0, -1.209, 0.0), (0.0, 1.0, 0.0), (0.899, 0.8, 0.368), (0.899, 0.6, -0.2811), (0.899, 0.4, 0.368), (0.899, 0.2, -0.2811), (0.899, 0.0, 0.368), (0.899, -0.2, -0.2811), (0.899, -0.4, 0.368), (0.899, -0.6, -0.2811), (0.899, -0.8, 0.368), (-0.899, -0.8, 0.368), (-0.899, -0.6, -0.2811), (-0.899, -0.4, 0.368), (-0.899, -0.2, -0.2811), (-0.899, 0.0, 0.368), (-0.899, 0.2, -0.2811), (-0.899, 0.4, 0.368), (-0.899, 0.6, -0.2811), (-0.899, 0.8, 0.368), (0.5665, 1.001, -0.1297), (0.5665, 1.001, 0.7202), (1.615, 1.001, -0.1297), (1.615, 1.001, 0.7202), (-0.5665, 1.001, -0.1297), (-0.5665, 1.001, 0.7202), (-1.615, 1.001, -0.1297), (-1.615, 1.001, 0.7202), (-2.746, 1.001, -3.916e-06), (3.069e-06, 1.041, -3.815e-06), (2.746, 1.001, -3.713e-06), (3.069e-06, 1.09, -0.9526), (-2.058, 1.09, -0.6736), (-2.91, 1.09, -3.88e-06), (-2.058, 1.09, 0.6736), (3.323e-06, 1.09, 0.9526), (2.058, 1.09, 0.6736), (2.91, 1.09, -3.721e-06), (2.058, 1.09, -0.6736), (3.069e-06, 1.432, -0.9526), (-2.058, 1.432, -0.6736), (-2.91, 1.432, -3.875e-06), (-2.058, 1.432, 0.6736), (3.323e-06, 1.432, 0.9526), (2.058, 1.432, 0.6736), (2.91, 1.432, -3.717e-06), (2.058, 1.432, -0.6736), (3.069e-06, 1.457, -1.24), (-2.639, 1.457, -0.8825), (-3.733, 1.457, -0.01856), (-2.639, 1.457, 0.8454), (3.395e-06, 1.457, 1.203), (2.639, 1.457, 0.8454), (3.733, 1.457, -0.01856), (2.639, 1.457, -0.8825), (3.069e-06, 1.5, -1.549), (-3.065, 1.5, -1.133), (-4.335, 1.5, -0.1299), (-3.065, 1.5, 0.8735), (3.448e-06, 1.5, 1.289), (3.065, 1.5, 0.8735), (4.335, 1.5, -0.1299), (3.065, 1.5, -1.133), (3.069e-06, 1.524, -1.321), (-2.412, 1.524, -0.9937), (-3.412, 1.524, -0.2041), (-2.412, 1.524, 0.5856), (3.367e-06, 1.524, 0.9127), (2.412, 1.524, 0.5856), (3.412, 1.524, -0.2041), (2.412, 1.524, -0.9937), (3.069e-06, 1.536, -1.035), (-1.676, 1.536, -0.8082), (-2.37, 1.536, -0.2597), (-1.676, 1.536, 0.2888), (3.276e-06, 1.536, 0.516), (1.676, 1.536, 0.2888), (2.37, 1.536, -0.2597), (1.676, 1.536, -0.8082), (3.069e-06, 1.078, -1.228), (-2.733, 1.078, -0.8576), (-3.866, 1.078, 0.0371), (-2.733, 1.078, 0.9318), (3.407e-06, 1.078, 1.302), (2.733, 1.078, 0.9318), (3.866, 1.078, 0.0371), (2.733, 1.078, -0.8576), (3.069e-06, 1.001, -1.228), (-1.556, 1.001, -0.8576), (-2.201, 1.001, 0.0371), (-1.556, 1.001, 0.9318), (3.261e-06, 1.001, 1.302), (1.556, 1.001, 0.9318), (2.201, 1.001, 0.0371), (1.556, 1.001, -0.8576), (-9.42, -1.09, -5.744), (-7.984, 0.9205, 2.064), (-10.04, -1.01, -9.818), (-8.607, 1.001, -2.01), (-4.569, -1.027, -8.986), (-3.133, 0.9837, -1.178), (-5.729, -0.8356, -18.69), (-3.491, 1.03, -3.515), (1.759, 1.03, -3.549), (-1.132, -0.8357, -18.72), (0.6806, -1.027, -9.02), (2.117, 0.9835, -1.212), (5.715, 1.012, -2.673), (4.279, -0.999, -10.48), (4.99, -1.091, -5.838), (6.426, 0.9201, 1.97), (-8.496, 0.663, -1.052), (-8.12, 0.7212, 1.325), (-8.749, 0.8022, -2.781), (-8.819, 0.7046, -3.16), (-3.633, 0.8311, -4.287), (-3.702, 0.7335, -4.666), (-3.275, 0.785, -1.949), (-3.344, 0.6874, -2.328), (1.617, 0.831, -4.321), (1.547, 0.7334, -4.7), (1.975, 0.7849, -1.983), (1.905, 0.6872, -2.363), (5.573, 0.8131, -3.444), (5.503, 0.7155, -3.824), (6.289, 0.7208, 1.231), (5.913, 0.6626, -1.146), (20.36, 0.805, -3.663), (20.29, 0.7074, -4.042), (21.08, 0.7128, 1.012), (20.7, 0.6546, -1.365), (-8.265, 1.197, 0.9818), (-8.952, 1.286, -3.506), (-3.611, 1.286, -3.541), (-3.476, 1.268, -2.664), (1.639, 1.286, -3.575), (1.773, 1.268, -2.698), (5.457, 1.286, -3.6), (6.144, 1.197, 0.8876), (-8.461, 1.032, -1.041), (-8.264, 1.007, 0.2413), (5.862, 1.043, -1.704), (6.145, 1.007, 0.1471), (-2.986, 1.015, -0.2086), (1.661, 1.092, -4.178), (-3.589, 1.093, -4.144), (2.264, 1.015, -0.2429)], [(99, 100), (98, 99)], [(89, 29, 3, 67), (71, 9, 7, 68), (80, 47, 5, 69), (70, 11, 1, 66), (65, 30, 4, 10), (56, 21, 1, 11), (47, 56, 11, 5), (20, 65, 10, 0), (69, 5, 11, 70), (67, 3, 9, 71), (2, 8, 57, 12), (12, 57, 58, 13), (13, 58, 59, 14), (14, 59, 60, 15), (15, 60, 61, 16), (16, 61, 62, 17), (17, 62, 63, 18), (18, 63, 64, 19), (19, 64, 65, 20), (7, 9, 48, 39), (39, 48, 49, 40), (40, 49, 50, 41), (41, 50, 51, 42), (42, 51, 52, 43), (43, 52, 53, 44), (44, 53, 54, 45), (45, 54, 55, 46), (46, 55, 56, 47), (9, 3, 29, 48), (48, 29, 28, 49), (49, 28, 27, 50), (50, 27, 26, 51), (51, 26, 25, 52), (52, 25, 24, 53), (53, 24, 23, 54), (54, 23, 22, 55), (55, 22, 21, 56), (8, 6, 38, 57), (57, 38, 37, 58), (58, 37, 36, 59), (59, 36, 35, 60), (60, 35, 34, 61), (61, 34, 33, 62), (62, 33, 32, 63), (63, 32, 31, 64), (64, 31, 30, 65), (68, 7, 39, 72), (72, 39, 40, 73), (73, 40, 41, 74), (74, 41, 42, 75), (75, 42, 43, 76), (76, 43, 44, 77), (77, 44, 45, 78), (78, 45, 46, 79), (79, 46, 47, 80), (66, 1, 21, 81), (81, 21, 22, 82), (82, 22, 23, 83), (83, 23, 24, 84), (84, 24, 25, 85), (85, 25, 26, 86), (86, 26, 27, 87), (87, 27, 28, 88), (88, 28, 29, 89), (13, 88, 89, 12), (14, 87, 88, 13), (15, 86, 87, 14), (16, 85, 86, 15), (17, 84, 85, 16), (18, 83, 84, 17), (19, 82, 83, 18), (20, 81, 82, 19), (0, 66, 81, 20), (31, 79, 80, 30), (32, 78, 79, 31), (33, 77, 78, 32), (34, 76, 77, 33), (35, 75, 76, 34), (36, 74, 75, 35), (37, 73, 74, 36), (38, 72, 73, 37), (6, 68, 72, 38), (2, 67, 71, 8), (4, 69, 70, 10), (10, 70, 66, 0), (30, 80, 69, 4), (8, 71, 68, 6), (12, 89, 67, 2), (90, 91, 93, 92), (94, 96, 97, 95), (106, 114, 113, 105), (104, 112, 111, 103), (102, 110, 109, 101), (101, 109, 116, 108), (107, 115, 114, 106), (105, 113, 112, 104), (103, 111, 110, 102), (108, 116, 115, 107), (109, 117, 124, 116), (115, 123, 122, 114), (113, 121, 120, 112), (111, 119, 118, 110), (116, 124, 123, 115), (114, 122, 121, 113), (112, 120, 119, 111), (110, 118, 117, 109), (120, 128, 127, 119), (118, 126, 125, 117), (117, 125, 132, 124), (123, 131, 130, 122), (121, 129, 128, 120), (119, 127, 126, 118), (124, 132, 131, 123), (122, 130, 129, 121), (132, 140, 139, 131), (130, 138, 137, 129), (128, 136, 135, 127), (126, 134, 133, 125), (125, 133, 140, 132), (131, 139, 138, 130), (129, 137, 136, 128), (127, 135, 134, 126), (137, 145, 144, 136), (135, 143, 142, 134), (140, 148, 147, 139), (138, 146, 145, 137), (136, 144, 143, 135), (134, 142, 141, 133), (133, 141, 148, 140), (139, 147, 146, 138), (142, 143, 144, 145, 146, 147, 148, 141), (106, 105, 153, 154), (104, 103, 151, 152), (102, 101, 149, 150), (101, 108, 156, 149), (107, 106, 154, 155), (105, 104, 152, 153), (103, 102, 150, 151), (108, 107, 155, 156), (154, 153, 161, 162), (152, 151, 159, 160), (150, 149, 157, 158), (149, 156, 164, 157), (155, 154, 162, 163), (153, 152, 160, 161), (151, 150, 158, 159), (156, 155, 163, 164), (158, 157, 164, 163, 162, 161, 160, 159), (182, 166, 168, 183), (183, 168, 172, 185), (210, 213, 204, 201), (187, 170, 166, 182), (167, 171, 169, 165), (212, 211, 207, 208), (192, 175, 179, 196), (185, 172, 173, 189), (188, 169, 175, 192), (169, 171, 174, 175), (193, 177, 180, 195), (175, 174, 178, 179), (209, 210, 201, 202), (189, 173, 177, 193), (174, 190, 194, 178), (190, 189, 193, 194), (178, 194, 196, 179), (193, 195, 199, 197), (170, 187, 191, 176), (187, 188, 192, 191), (171, 186, 190, 174), (186, 185, 189, 190), (176, 191, 195, 180), (191, 192, 196, 195), (169, 188, 181, 165), (188, 187, 182, 181), (167, 184, 186, 171), (184, 183, 185, 186), (165, 181, 184, 167), (181, 182, 183, 184), (198, 197, 199, 200), (195, 196, 200, 199), (194, 193, 197, 198), (196, 194, 198, 200), (203, 204, 206, 205), (203, 202, 201, 204), (205, 206, 208, 207), (211, 214, 205, 207), (215, 209, 202, 203), (213, 216, 206, 204), (216, 212, 208, 206), (214, 215, 203, 205), (173, 172, 215, 214), (176, 180, 212, 216), (170, 176, 216, 213), (172, 168, 209, 215), (177, 173, 214, 211), (168, 166, 210, 209), (180, 177, 211, 212), (166, 170, 213, 210)])
me_cube_030.polygons.foreach_set('material_index', [2, 5, 2, 3, 3, 3, 3, 3, 3, 5, 3, 3, 3, 3, 3, 3, 3, 3, 3, 3, 3, 3, 3, 3, 3, 3, 3, 3, 3, 3, 3, 3, 3, 3, 3, 3, 3, 3, 3, 3, 3, 3, 3, 3, 3, 3, 2, 2, 2, 2, 2, 2, 2, 2, 2, 2, 2, 2, 2, 2, 2, 2, 2, 2, 2, 2, 2, 2, 2, 2, 2, 2, 2, 2, 2, 2, 2, 2, 2, 2, 2, 2, 5, 3, 3, 2, 5, 2, 5, 5, 4, 4, 4, 4, 4, 4, 4, 4, 5, 5, 5, 5, 5, 5, 5, 5, 5, 5, 5, 5, 5, 5, 5, 5, 5, 5, 5, 5, 5, 5, 5, 5, 5, 5, 5, 5, 5, 5, 5, 5, 5, 5, 5, 5, 5, 5, 5, 5, 5, 5, 5, 5, 5, 5, 5, 5, 5, 5, 6, 6, 6, 6, 6, 6, 6, 6, 6, 6, 6, 6, 6, 6, 6, 6, 6, 6, 6, 6, 6, 6, 6, 6, 6, 6, 6, 6, 6, 6, 6, 6, 6, 6, 6, 6, 6, 6, 6, 6, 6, 6, 6, 6, 6, 6, 6, 6, 6, 6])
me_cube_030.materials.append(mat_metal_003)
me_cube_030.materials.append(mat_metal_dark_002)
me_cube_030.materials.append(mat_blade_002)
me_cube_030.materials.append(mat_blade_highlight_002)
me_cube_030.materials.append(mat_hilt)
me_cube_030.materials.append(mat_belt)
me_cube_030.materials.append(mat_straw)
me_cube_030.use_remesh_preserve_volume = False
me_cube_030.use_remesh_preserve_attributes = False
me_cube_030.use_mirror_vertex_groups = False
me_cube_030.update()
me_cube_034 = bpy.data.meshes.new('Cube.034')
me_cube_034.from_pydata([(-1.0, -1.0, -1.0), (-1.0, -1.0, 1.0), (-1.0, 1.0, -1.0), (-1.0, 1.0, 1.0), (1.0, -1.0, -1.0), (1.0, -1.0, 1.0), (1.0, 1.0, -1.0), (1.0, 1.0, 1.0), (-1.238, -7.629e-06, 24.81), (-1.238, -7.629e-06, 24.81), (-1.238, -7.629e-06, 24.81), (-1.238, -7.629e-06, 24.81), (-0.02366, 27.32, -250.5), (-0.2367, 27.32, -235.3), (-0.3618, 27.32, -211.3), (-0.487, 27.32, -178.8), (-0.6121, 27.32, -133.6), (-0.7373, 27.32, -81.17), (-0.8624, 27.32, -23.98), (-1.093, 15.81, 31.69), (-1.224, 3.022, 27.01), (-0.02366, -27.32, -275.6), (-0.2367, -27.32, -260.2), (-0.3618, -27.32, -235.8), (-0.487, -27.32, -203.1), (-0.6121, -27.32, -160.0), (-0.7373, -27.32, -106.9), (-0.8624, -27.32, -48.68), (-1.093, -15.81, 18.1), (-1.225, -2.908, 24.81), (-1.225, 2.906, 24.86), (-1.093, 15.81, 18.37), (-0.8624, 27.32, -48.21), (-0.7373, 27.32, -106.4), (-0.6121, 27.32, -159.5), (-0.487, 27.32, -202.6), (-0.3618, 27.32, -235.3), (-0.2367, 27.32, -259.7), (-0.02366, 27.32, -275.1), (-1.224, -3.019, 26.96), (-1.093, -15.81, 31.41), (-0.8624, -27.32, -24.47), (-0.7373, -27.32, -81.67), (-0.6121, -27.32, -134.1), (-0.487, -27.32, -179.3), (-0.3618, -27.32, -211.8), (-0.2367, -27.32, -235.8), (-0.02366, -27.32, -251.0), (-0.1279, 27.32, -245.3), (-0.1279, -27.32, -270.2), (-0.1279, 27.32, -269.7), (-0.1279, -27.32, -245.8), (-0.005015, 10.74, -277.9), (-0.005015, -27.32, -254.2), (-0.005015, 10.72, -253.9), (-0.005015, -27.32, -278.2), (1.265, -7.629e-06, 24.81), (1.265, -7.629e-06, 24.81), (1.265, -7.629e-06, 24.81), (1.265, -7.629e-06, 24.81), (0.01363, 7.496, -280.8), (0.01363, 7.496, -257.3), (0.01363, -27.32, -280.8), (0.01363, -27.32, -257.3), (0.05092, 27.32, -250.5), (0.2639, 27.32, -235.3), (0.3891, 27.32, -211.3), (0.5142, 27.32, -178.8), (0.6394, 27.32, -133.6), (0.7645, 27.32, -81.17), (0.8897, 27.32, -23.98), (1.12, 15.81, 31.69), (1.251, 3.022, 27.01), (0.05092, -27.32, -275.6), (0.2639, -27.32, -260.2), (0.3891, -27.32, -235.8), (0.5142, -27.32, -203.1), (0.6394, -27.32, -160.0), (0.7645, -27.32, -106.9), (0.8897, -27.32, -48.68), (1.12, -15.81, 18.1), (1.252, -2.908, 24.81), (1.252, 2.906, 24.86), (1.12, 15.81, 18.37), (0.8897, 27.32, -48.21), (0.7645, 27.32, -106.4), (0.6394, 27.32, -159.5), (0.5142, 27.32, -202.6), (0.3891, 27.32, -235.3), (0.2639, 27.32, -259.7), (0.05092, 27.32, -275.1), (1.251, -3.019, 26.96), (1.12, -15.81, 31.41), (0.8897, -27.32, -24.47), (0.7645, -27.32, -81.67), (0.6394, -27.32, -134.1), (0.5142, -27.32, -179.3), (0.3891, -27.32, -211.8), (0.2639, -27.32, -235.8), (0.05092, -27.32, -251.0), (0.1552, 27.32, -245.3), (0.1552, -27.32, -270.2), (0.1552, 27.32, -269.7), (0.1552, -27.32, -245.8), (0.03227, 10.74, -277.9), (0.03227, -27.32, -254.2), (0.03227, 10.72, -253.9), (0.03227, -27.32, -278.2), (-0.9907, -102.5, -376.5), (-1.213, -115.3, -295.7), (-0.9796, -176.0, -376.5), (-1.202, -188.8, -295.7), (-0.9753, -101.7, -442.3), (-1.174, -113.1, -460.2), (-0.9642, -175.1, -442.3), (-1.163, -186.6, -460.2), (-1.003, -177.3, -277.8), (-1.014, -103.9, -277.8), (-1.213, -115.3, -295.7), (-1.202, -188.8, -295.7), (-1.112, -183.6, 189.0), (-1.123, -110.1, 189.0), (-1.335, -122.3, 225.0), (-1.324, -195.8, 225.0), (0.2815, -103.5, -263.0), (0.2705, -30.04, -263.0), (0.297, -102.6, -328.8), (0.2859, -29.15, -328.8), (0.2093, -107.7, -336.7), (0.1938, -108.6, -270.9), (0.1828, -35.08, -270.9), (0.1982, -34.19, -336.7), (0.2274, -106.6, -31.65), (0.2163, -33.15, -31.65), (0.1534, -110.9, -98.0), (0.1423, -37.41, -98.0), (-1.019, 87.43, -376.5), (-1.241, 74.66, -295.7), (-1.203, 76.87, -460.2), (-1.004, 88.31, -442.3), (-1.042, 86.1, -277.8), (-1.241, 74.66, -295.7), (0.2418, 159.9, -263.0), (0.2572, 160.8, -328.8), (0.1695, 155.8, -336.7), (0.1541, 154.9, -270.9)], [], [(0, 1, 3, 2), (2, 3, 7, 6), (6, 7, 5, 4), (4, 5, 1, 0), (2, 6, 4, 0), (7, 3, 1, 5), (30, 20, 11, 10), (10, 11, 9, 8), (30, 10, 8, 29), (54, 61, 63, 53), (55, 53, 63, 62), (8, 9, 39, 29), (29, 39, 40, 28), (28, 40, 41, 27), (27, 41, 42, 26), (26, 42, 43, 25), (25, 43, 44, 24), (24, 44, 45, 23), (23, 45, 46, 22), (49, 51, 47, 21), (11, 20, 39, 9), (20, 19, 40, 39), (19, 18, 41, 40), (18, 17, 42, 41), (17, 16, 43, 42), (16, 15, 44, 43), (15, 14, 45, 44), (14, 13, 46, 45), (48, 12, 47, 51), (52, 38, 21, 55), (50, 37, 22, 49), (37, 36, 23, 22), (36, 35, 24, 23), (35, 34, 25, 24), (34, 33, 26, 25), (33, 32, 27, 26), (32, 31, 28, 27), (31, 30, 29, 28), (52, 54, 12, 38), (50, 48, 13, 37), (37, 13, 14, 36), (36, 14, 15, 35), (35, 15, 16, 34), (34, 16, 17, 33), (33, 17, 18, 32), (32, 18, 19, 31), (31, 19, 20, 30), (38, 12, 48, 50), (38, 50, 49, 21), (13, 48, 51, 46), (22, 46, 51, 49), (60, 61, 54, 52), (60, 52, 55, 62), (21, 47, 53, 55), (12, 54, 53, 47), (82, 58, 59, 72), (58, 56, 57, 59), (82, 81, 56, 58), (106, 105, 63, 61), (107, 62, 63, 105), (56, 81, 91, 57), (81, 80, 92, 91), (80, 79, 93, 92), (79, 78, 94, 93), (78, 77, 95, 94), (77, 76, 96, 95), (76, 75, 97, 96), (75, 74, 98, 97), (101, 73, 99, 103), (59, 57, 91, 72), (72, 91, 92, 71), (71, 92, 93, 70), (70, 93, 94, 69), (69, 94, 95, 68), (68, 95, 96, 67), (67, 96, 97, 66), (66, 97, 98, 65), (100, 103, 99, 64), (104, 107, 73, 90), (102, 101, 74, 89), (89, 74, 75, 88), (88, 75, 76, 87), (87, 76, 77, 86), (86, 77, 78, 85), (85, 78, 79, 84), (84, 79, 80, 83), (83, 80, 81, 82), (104, 90, 64, 106), (102, 89, 65, 100), (89, 88, 66, 65), (88, 87, 67, 66), (87, 86, 68, 67), (86, 85, 69, 68), (85, 84, 70, 69), (84, 83, 71, 70), (83, 82, 72, 71), (90, 102, 100, 64), (90, 73, 101, 102), (65, 98, 103, 100), (74, 101, 103, 98), (60, 104, 106, 61), (60, 62, 107, 104), (73, 107, 105, 99), (64, 99, 105, 106), (118, 117, 140, 141), (110, 111, 115, 114), (114, 115, 113, 112), (117, 108, 136, 140), (129, 128, 126, 124), (115, 111, 109, 113), (116, 117, 121, 120), (109, 111, 119, 118), (110, 108, 117, 116), (111, 110, 116, 119), (121, 122, 123, 120), (119, 116, 120, 123), (117, 118, 122, 121), (118, 119, 123, 122), (124, 126, 127, 125), (124, 125, 133, 132), (128, 131, 127, 126), (127, 131, 144, 143), (112, 108, 130, 131), (114, 112, 131, 128), (108, 110, 129, 130), (110, 114, 128, 129), (135, 134, 132, 133), (129, 124, 132, 134), (130, 129, 134, 135), (125, 130, 135, 133), (136, 137, 141, 140), (139, 138, 137, 136), (113, 109, 137, 138), (112, 113, 138, 139), (109, 118, 141, 137), (108, 112, 139, 136), (144, 145, 142, 143), (125, 127, 143, 142), (131, 130, 145, 144), (130, 125, 142, 145)])
me_cube_034.polygons.foreach_set('material_index', [0, 3, 0, 3, 3, 3, 0, 0, 0, 2, 2, 0, 0, 0, 0, 0, 0, 0, 0, 2, 0, 1, 1, 1, 1, 1, 1, 1, 2, 2, 0, 0, 0, 0, 0, 0, 0, 0, 2, 0, 0, 0, 0, 0, 0, 0, 0, 2, 2, 1, 0, 2, 2, 2, 2, 0, 0, 0, 2, 2, 0, 0, 0, 0, 0, 0, 0, 0, 2, 0, 1, 1, 1, 1, 1, 1, 1, 2, 2, 0, 0, 0, 0, 0, 0, 0, 0, 2, 0, 0, 0, 0, 0, 0, 0, 0, 2, 2, 1, 0, 2, 2, 2, 2, 4, 4, 4, 4, 4, 4, 4, 4, 4, 4, 4, 4, 4, 4, 4, 4, 4, 4, 4, 4, 4, 4, 4, 4, 4, 4, 4, 4, 4, 4, 4, 4, 4, 4, 4, 4])
me_cube_034.materials.append(mat_hilt)
me_cube_034.materials.append(mat_belt)
me_cube_034.materials.append(mat_underclothes_001)
me_cube_034.materials.append(mat_skin)
me_cube_034.materials.append(mat_wood)
me_cube_034.use_remesh_preserve_volume = False
me_cube_034.use_remesh_preserve_attributes = False
me_cube_034.use_mirror_vertex_groups = False
me_cube_034.update()
me_cube_018 = bpy.data.meshes.new('Cube.018')
me_cube_018.from_pydata([(1.0, -1.0, 43.38), (16.0, -1.0, 43.38), (1.0, -1.555, 5.384), (16.0, -1.555, 5.384), (16.0, -2.581, 12.98), (16.0, -2.745, 20.58), (16.0, -2.581, 28.18), (16.0, -2.454, 35.78), (1.0, -2.454, 35.78), (1.0, -2.581, 28.18), (1.0, -2.745, 20.58), (1.0, -2.581, 12.98), (16.0, -1.555, 42.24), (1.0, -1.555, 42.24)], [], [(4, 11, 2, 3), (12, 13, 8, 7), (7, 8, 9, 6), (6, 9, 10, 5), (5, 10, 11, 4), (1, 0, 13, 12)])
me_cube_018.materials.append(mat_emblem)
me_cube_018.use_remesh_preserve_volume = False
me_cube_018.use_remesh_preserve_attributes = False
me_cube_018.use_mirror_vertex_groups = False
me_cube_018.update()
me_cube_016 = bpy.data.meshes.new('Cube.016')
me_cube_016.from_pydata([(1.0, -1.0, 43.38), (16.0, -1.0, 43.38), (1.0, -1.555, 5.384), (16.0, -1.555, 5.384), (16.0, -2.581, 12.98), (16.0, -2.745, 20.58), (16.0, -2.581, 28.18), (16.0, -2.454, 35.78), (1.0, -2.454, 35.78), (1.0, -2.581, 28.18), (1.0, -2.745, 20.58), (1.0, -2.581, 12.98), (16.0, -1.555, 42.24), (1.0, -1.555, 42.24)], [], [(4, 11, 2, 3), (12, 13, 8, 7), (7, 8, 9, 6), (6, 9, 10, 5), (5, 10, 11, 4), (1, 0, 13, 12)])
me_cube_016.materials.append(mat_emblem)
me_cube_016.use_remesh_preserve_volume = False
me_cube_016.use_remesh_preserve_attributes = False
me_cube_016.use_mirror_vertex_groups = False
me_cube_016.update()

# ---- objects
ob_point = bpy.data.objects.new('Point', light_point)
ob_camera = bpy.data.objects.new('Camera', cam_camera)
ob_cube_001 = bpy.data.objects.new('Cube.001', me_cube_002)
ob_flagpost_001 = bpy.data.objects.new('FlagPost.001', me_cube_020)
ob_flagpost = bpy.data.objects.new('FlagPost', me_cube_009)
ob_cube_031 = bpy.data.objects.new('Cube.031', me_cube_063)
ob_cube_030 = bpy.data.objects.new('Cube.030', me_cube_062)
ob_cube_029 = bpy.data.objects.new('Cube.029', me_cube_061)
ob_cube_028 = bpy.data.objects.new('Cube.028', me_cube_060)
ob_cube_027 = bpy.data.objects.new('Cube.027', me_cube_059)
ob_cube_026 = bpy.data.objects.new('Cube.026', me_cube_058)
ob_cube_025 = bpy.data.objects.new('Cube.025', me_cube_057)
ob_cube_024 = bpy.data.objects.new('Cube.024', me_cube_056)
ob_cube_023 = bpy.data.objects.new('Cube.023', me_cube_055)
ob_cube_022 = bpy.data.objects.new('Cube.022', me_cube_054)
ob_cube_021 = bpy.data.objects.new('Cube.021', me_cube_053)
ob_cube_020 = bpy.data.objects.new('Cube.020', me_cube_052)
ob_cube_019 = bpy.data.objects.new('Cube.019', me_cube_051)
ob_cube_018 = bpy.data.objects.new('Cube.018', me_cube_050)
ob_cube_017 = bpy.data.objects.new('Cube.017', me_cube_049)
ob_cube_016 = bpy.data.objects.new('Cube.016', me_cube_048)
ob_cube_015 = bpy.data.objects.new('Cube.015', me_cube_047)
ob_cube_014 = bpy.data.objects.new('Cube.014', me_cube_046)
ob_cube_013 = bpy.data.objects.new('Cube.013', me_cube_045)
ob_cube_008 = bpy.data.objects.new('Cube.008', me_cube_044)
ob_cube_012 = bpy.data.objects.new('Cube.012', me_cube_042)
ob_cube_011 = bpy.data.objects.new('Cube.011', me_cube_041)
ob_cube_010 = bpy.data.objects.new('Cube.010', me_cube_040)
ob_cube_009 = bpy.data.objects.new('Cube.009', me_cube_039)
ob_cube_007 = bpy.data.objects.new('Cube.007', me_cube_037)
ob_cube_006 = bpy.data.objects.new('Cube.006', me_cube_036)
ob_target_r = bpy.data.objects.new('Target.R', me_cube_022)
ob_hut = bpy.data.objects.new('Hut', me_grid_001)
ob_cube_005 = bpy.data.objects.new('Cube.005', me_cube_030)
ob_cube_004 = bpy.data.objects.new('Cube.004', me_cube_034)
ob_flag_001 = bpy.data.objects.new('Flag.001', me_cube_018)
ob_flag = bpy.data.objects.new('Flag', me_cube_016)

# ---- transforms, parenting, visibility, modifiers, constraints
ob_point.location = (0.0, -14.0, 2.5)
ob_point.lineart.crease_threshold = 0.0
ob_camera.location = (0.0, -14.0, 2.5)
ob_camera.rotation_euler = (1.571, -0.0, 0.0)
ob_camera.lineart.crease_threshold = 0.0
ob_cube_001.location = (-0.2675, -0.06534, 0.8135)
ob_cube_001.scale = (0.02962, 0.0181, 0.02962)
ob_cube_001.lineart.crease_threshold = 0.0
_m = ob_cube_001.modifiers.new('Mirror', 'MIRROR')
_m.use_clip = True
ob_flagpost_001.location = (-4.2, 0.939, 1.05)
ob_flagpost_001.rotation_euler = (0.0, -0.0, 5.498)
ob_flagpost_001.scale = (0.04065, 0.04065, 0.05)
ob_flagpost_001.lineart.crease_threshold = 0.0
ob_flagpost_001.use_mesh_mirror_x = True
ob_flagpost.location = (0.09328, 0.981, 1.05)
ob_flagpost.rotation_euler = (0.0, -0.0, 0.7854)
ob_flagpost.scale = (0.04065, 0.04065, 0.05)
ob_flagpost.lineart.crease_threshold = 0.0
ob_flagpost.use_mesh_mirror_x = True
ob_cube_031.location = (-4.552, -4.552, 0.7268)
ob_cube_031.rotation_euler = (1.571, -0.0, 1.571)
ob_cube_031.scale = (0.05208, 0.05208, -0.1042)
ob_cube_031.lineart.crease_threshold = 0.0
ob_cube_030.location = (-4.552, -4.552, 0.2978)
ob_cube_030.rotation_euler = (1.571, -0.0, 1.571)
ob_cube_030.scale = (0.05208, 0.05208, -0.1042)
ob_cube_030.lineart.crease_threshold = 0.0
ob_cube_029.location = (0.3191, -4.552, 0.2978)
ob_cube_029.rotation_euler = (1.571, -0.0, 1.571)
ob_cube_029.scale = (0.05208, 0.05208, -0.1042)
ob_cube_029.lineart.crease_threshold = 0.0
ob_cube_028.location = (0.3191, -4.552, 0.7268)
ob_cube_028.rotation_euler = (1.571, -0.0, 1.571)
ob_cube_028.scale = (0.05208, 0.05208, -0.1042)
ob_cube_028.lineart.crease_threshold = 0.0
ob_cube_027.location = (0.3191, 4.448, 0.7268)
ob_cube_027.rotation_euler = (1.571, -0.0, 1.571)
ob_cube_027.scale = (0.05208, 0.05208, -0.1042)
ob_cube_027.lineart.crease_threshold = 0.0
ob_cube_026.location = (0.3191, 4.448, 0.2978)
ob_cube_026.rotation_euler = (1.571, -0.0, 1.571)
ob_cube_026.scale = (0.05208, 0.05208, -0.1042)
ob_cube_026.lineart.crease_threshold = 0.0
ob_cube_025.location = (-4.552, 4.448, 0.2978)
ob_cube_025.rotation_euler = (1.571, -0.0, 1.571)
ob_cube_025.scale = (0.05208, 0.05208, -0.1042)
ob_cube_025.lineart.crease_threshold = 0.0
ob_cube_024.location = (-4.552, 4.448, 0.7268)
ob_cube_024.rotation_euler = (1.571, -0.0, 1.571)
ob_cube_024.scale = (0.05208, 0.05208, -0.1042)
ob_cube_024.lineart.crease_threshold = 0.0
ob_cube_023.location = (-0.4557, 4.448, 0.1042)
ob_cube_023.scale = (0.05208, 0.05208, -0.1042)
ob_cube_023.lineart.crease_threshold = 0.0
ob_cube_022.location = (4.448, -0.5035, 0.1042)
ob_cube_022.scale = (0.05208, 0.05208, -0.1042)
ob_cube_022.lineart.crease_threshold = 0.0
ob_cube_021.location = (4.448, 4.396, 0.3069)
ob_cube_021.rotation_euler = (1.571, -0.0, 0.0)
ob_cube_021.scale = (0.05208, 0.05208, -0.1042)
ob_cube_021.lineart.crease_threshold = 0.0
ob_cube_020.location = (4.448, 4.396, 0.7268)
ob_cube_020.rotation_euler = (1.571, -0.0, 0.0)
ob_cube_020.scale = (0.05208, 0.05208, -0.1042)
ob_cube_020.lineart.crease_threshold = 0.0
ob_cube_019.location = (4.448, 0.2548, 0.7268)
ob_cube_019.rotation_euler = (1.571, -0.0, 0.0)
ob_cube_019.scale = (0.05208, 0.05208, -0.1042)
ob_cube_019.lineart.crease_threshold = 0.0
ob_cube_018.location = (4.448, -0.5078, 0.3069)
ob_cube_018.rotation_euler = (1.571, -0.0, 0.0)
ob_cube_018.scale = (0.05208, 0.05208, -0.1042)
ob_cube_018.lineart.crease_threshold = 0.0
ob_cube_017.location = (-4.552, -0.5078, 0.3069)
ob_cube_017.rotation_euler = (1.571, -0.0, 0.0)
ob_cube_017.scale = (0.05208, 0.05208, -0.1042)
ob_cube_017.lineart.crease_threshold = 0.0
ob_cube_016.location = (-4.552, 0.2548, 0.7268)
ob_cube_016.rotation_euler = (1.571, -0.0, 0.0)
ob_cube_016.scale = (0.05208, 0.05208, -0.1042)
ob_cube_016.lineart.crease_threshold = 0.0
ob_cube_015.location = (-4.552, 0.2548, 0.7268)
ob_cube_015.rotation_euler = (1.571, -0.0, 0.0)
ob_cube_015.scale = (0.05208, 0.05208, -0.1042)
ob_cube_015.lineart.crease_threshold = 0.0
ob_cube_014.location = (-4.552, 4.396, 0.7268)
ob_cube_014.rotation_euler = (1.571, -0.0, 0.0)
ob_cube_014.scale = (0.05208, 0.05208, -0.1042)
ob_cube_014.lineart.crease_threshold = 0.0
ob_cube_013.location = (-4.552, 4.396, 0.3069)
ob_cube_013.rotation_euler = (1.571, -0.0, 0.0)
ob_cube_013.scale = (0.05208, 0.05208, -0.1042)
ob_cube_013.lineart.crease_threshold = 0.0
ob_cube_008.location = (-4.552, -0.5035, 0.1042)
ob_cube_008.scale = (0.05208, 0.05208, -0.1042)
ob_cube_008.lineart.crease_threshold = 0.0
ob_cube_012.location = (0.6076, -4.448, 0.1042)
ob_cube_012.scale = (0.05208, 0.05208, -0.1042)
ob_cube_012.lineart.crease_threshold = 0.0
ob_cube_011.location = (4.448, -4.448, 0.1042)
ob_cube_011.scale = (0.05208, 0.05208, -0.1042)
ob_cube_011.lineart.crease_threshold = 0.0
ob_cube_010.location = (4.448, 4.448, 0.1042)
ob_cube_010.scale = (0.05208, 0.05208, -0.1042)
ob_cube_010.lineart.crease_threshold = 0.0
ob_cube_009.location = (-4.552, 4.448, 0.1042)
ob_cube_009.scale = (0.05208, 0.05208, -0.1042)
ob_cube_009.lineart.crease_threshold = 0.0
ob_cube_007.location = (-0.6076, -4.552, 0.1042)
ob_cube_007.scale = (0.05208, 0.05208, -0.1042)
ob_cube_007.lineart.crease_threshold = 0.0
ob_cube_006.location = (-4.552, -4.552, 0.1042)
ob_cube_006.scale = (0.05208, 0.05208, -0.1042)
ob_cube_006.lineart.crease_threshold = 0.0
ob_target_r.location = (-3.5, -6.079, 0.7869)
ob_target_r.rotation_euler = (-0.0, 1.571, 0.0)
ob_target_r.scale = (0.1, 0.1, 1.0)
ob_target_r.lineart.crease_threshold = 0.0
ob_target_r.use_mesh_mirror_x = True
_m = ob_target_r.modifiers.new('Array', 'ARRAY')
_m.count = 3
_m.constant_offset_displace = (0.0, 0.0, 0.0)
_m.relative_offset_displace = (0.0, 1.2, 0.0)
ob_hut.location = (0.0, 0.0, 1.1)
ob_hut.scale = (5.0, 5.0, 5.0)
ob_hut.lineart.crease_threshold = 0.0
ob_cube_005.location = (-0.7647, 0.1096, 3.444)
ob_cube_005.rotation_euler = (-0.1744, 3.366, -1.822)
ob_cube_005.scale = (0.004849, 0.3318, 0.02364)
ob_cube_005.lineart.crease_threshold = 0.0
_vg = ob_cube_005.vertex_groups.new(name='Group')
_m = ob_cube_005.modifiers.new('Array', 'ARRAY')
_m.count = 10
_m.constant_offset_displace = (0.0, 0.0, 0.0)
_m.merge_threshold = 0.3
ob_cube_004.location = (-3.685, -2.712, 0.4757)
ob_cube_004.rotation_euler = (0.5685, 1.4, 0.5752)
ob_cube_004.scale = (-0.3713, 0.0006015, 0.0006015)
ob_cube_004.lineart.crease_threshold = 0.0
_m = ob_cube_004.modifiers.new('Array', 'ARRAY')
_m.count = 5
_m.constant_offset_displace = (0.0, 0.0, 0.0)
_m.relative_offset_displace = (-0.015, 0.7, 0.0)
ob_flag_001.location = (-4.2, 0.939, 1.05)
ob_flag_001.rotation_euler = (0.0, -0.0, 5.498)
ob_flag_001.scale = (0.04065, 0.04065, 0.05)
ob_flag_001.lineart.crease_threshold = 0.0
_m = ob_flag_001.modifiers.new('Mirror', 'MIRROR')
ob_flag.location = (0.09328, 0.981, 1.05)
ob_flag.rotation_euler = (0.0, -0.0, 0.7854)
ob_flag.scale = (0.04065, 0.04065, 0.05)
ob_flag.lineart.crease_threshold = 0.0
_m = ob_flag.modifiers.new('Mirror', 'MIRROR')

# ---- collection membership
col_collection_6.objects.link(ob_point)
col_collection_6.objects.link(ob_camera)
col_collection_6.objects.link(ob_cube_001)
col_collection_8.objects.link(ob_flagpost_001)
col_collection_8.objects.link(ob_flagpost)
col_collection_9.objects.link(ob_cube_031)
col_collection_9.objects.link(ob_cube_030)
col_collection_9.objects.link(ob_cube_029)
col_collection_9.objects.link(ob_cube_028)
col_collection_9.objects.link(ob_cube_027)
col_collection_9.objects.link(ob_cube_026)
col_collection_9.objects.link(ob_cube_025)
col_collection_9.objects.link(ob_cube_024)
col_collection_9.objects.link(ob_cube_023)
col_collection_9.objects.link(ob_cube_022)
col_collection_9.objects.link(ob_cube_021)
col_collection_9.objects.link(ob_cube_020)
col_collection_9.objects.link(ob_cube_019)
col_collection_9.objects.link(ob_cube_018)
col_collection_9.objects.link(ob_cube_017)
col_collection_9.objects.link(ob_cube_016)
col_collection_9.objects.link(ob_cube_015)
col_collection_9.objects.link(ob_cube_014)
col_collection_9.objects.link(ob_cube_013)
col_collection_9.objects.link(ob_cube_008)
col_collection_9.objects.link(ob_cube_012)
col_collection_9.objects.link(ob_cube_011)
col_collection_9.objects.link(ob_cube_010)
col_collection_9.objects.link(ob_cube_009)
col_collection_9.objects.link(ob_cube_007)
col_collection_9.objects.link(ob_cube_006)
col_collection_9.objects.link(ob_target_r)
col_collection_9.objects.link(ob_hut)
col_collection_9.objects.link(ob_cube_005)
col_collection_9.objects.link(ob_cube_004)
col_collection_18.objects.link(ob_flag_001)
col_collection_18.objects.link(ob_flag)

# ---- scene / render settings (as saved in the file)
scene.camera = ob_camera
scene.frame_start = 0; scene.frame_end = 39; scene.frame_set(17)
scene.render.engine = 'BLENDER_EEVEE_NEXT'
scene.render.resolution_y = 1920
scene.render.resolution_percentage = 50
scene.render.dither_intensity = 0.0
scene.render.film_transparent = True
scene.cycles.use_denoising = False
scene.cycles.samples = 128
scene.cycles.sampling_pattern = 'TABULATED_SOBOL'
scene.cycles.light_sampling_threshold = 0.0
scene.cycles.use_adaptive_sampling = False
scene.cycles.use_light_tree = False
scene.cycles.blur_glossy = 0.0
scene.cycles.sample_clamp_indirect = 0.0
scene.view_settings.view_transform = 'Standard'
bpy.context.view_layer.update()
